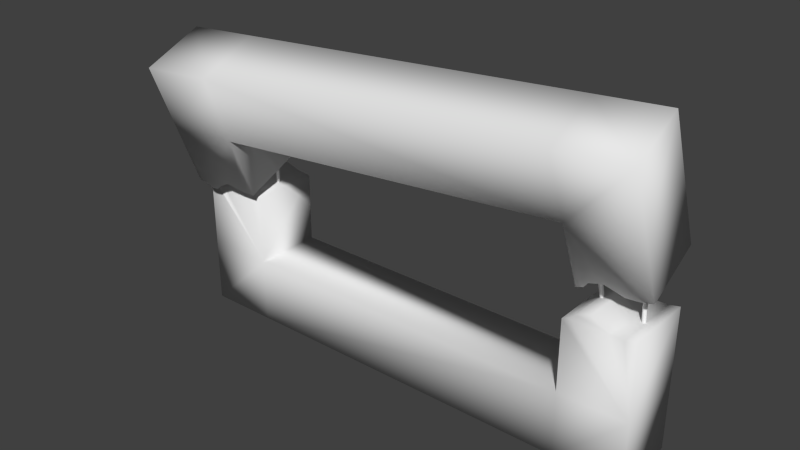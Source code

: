 # Source: Terrain_Objects.blend  (saved by Blender 2.68.0; exported with 4.5.12 LTS)
import bpy
from mathutils import Matrix  # noqa: F401  (used for matrix-valued properties, if any)

bpy.ops.wm.read_factory_settings(use_empty=True)
scene = bpy.context.scene
scene.name = 'Scene'

# ---- collections
col_collection_1 = bpy.data.collections.new('Collection 1'); scene.collection.children.link(col_collection_1)

# ---- materials (node trees are filled in below, after node groups)
mat_material_armatura_blokdamage_1 = bpy.data.materials.new('Material_armatura_blokdamage_1')
mat_material_armatura_blokdamage_1.alpha_threshold = 0.0
mat_material_armatura_blokdamage_1.use_transparent_shadow = False
mat_material_armatura_blokdamage_1.roughness = 0.5
mat_material_armatura_blokdamage_1.specular_intensity = 0.2521
mat_material_armatura_blokdamage_1.line_color = (0.0, 0.0, 0.0, 1.0)
mat_blokdamage_steni = bpy.data.materials.new('blokdamage_steni')
mat_blokdamage_steni.alpha_threshold = 0.0
mat_blokdamage_steni.use_transparent_shadow = False
mat_blokdamage_steni.roughness = 0.5
mat_blokdamage_steni.specular_intensity = 0.0
mat_blokdamage_steni.line_color = (0.0, 0.0, 0.0, 1.0)
mat_blokdamage_lopnuv_chast_01 = bpy.data.materials.new('blokdamage_lopnuv_chast_01')
mat_blokdamage_lopnuv_chast_01.alpha_threshold = 0.0
mat_blokdamage_lopnuv_chast_01.use_transparent_shadow = False
mat_blokdamage_lopnuv_chast_01.roughness = 0.5
mat_blokdamage_lopnuv_chast_01.specular_intensity = 0.0
mat_blokdamage_lopnuv_chast_01.line_color = (0.0, 0.0, 0.0, 1.0)

# ---- material node trees

# ---- world
world_world = bpy.data.worlds.new('World'); scene.world = world_world
world_world.color = (0.05088, 0.05088, 0.05088)
world_world.use_sun_shadow = False
world_world.sun_shadow_jitter_overblur = 0.0
world_world.cycles.sampling_method = 'MANUAL'
world_world.cycles.sample_map_resolution = 256

# ---- meshes
me_circle = bpy.data.meshes.new('Circle')
me_circle.from_pydata([(4.345e-08, 1.992, -2.673), (-1.725, 0.9958, -2.673), (-1.725, -0.9958, -2.673), (1.743e-07, -1.992, -2.673), (1.725, -0.9958, -2.673), (1.725, 0.9958, -2.673), (2.302e-08, 1.981, 15.21), (-1.703, 1.025, 15.15), (-1.748, -0.9465, 14.99), (1.912e-07, -1.974, 14.88), (1.748, -0.9465, 14.99), (1.703, 1.025, 15.15), (7.105e-15, 1.307, 17.32), (-1.701, 0.4649, 16.86), (-1.744, -1.291, 15.92), (2.024e-07, -2.195, 15.42), (1.744, -1.291, 15.92), (1.701, 0.4649, 16.86), (1.1e-08, 0.1157, 18.89), (-1.718, -0.5893, 18.21), (-1.73, -2.024, 16.83), (1.516e-07, -2.75, 16.14), (1.73, -2.024, 16.83), (1.718, -0.5893, 18.21), (8.882e-15, -3.528, 22.87), (-1.711, -4.213, 22.18), (-1.736, -5.617, 20.77), (8.742e-08, -6.334, 20.05), (1.736, -5.617, 20.77), (1.711, -4.213, 22.18), (-51.53, 2.247, -5.592), (-51.5, 0.2552, -5.592), (-49.76, -0.7122, -5.592), (-48.05, 0.3116, -5.592), (-48.08, 2.303, -5.592), (-49.82, 3.27, -5.592), (-51.52, 2.241, 12.29), (-51.51, 0.2889, 12.23), (-49.81, -0.7087, 12.07), (-48.06, 0.3202, 11.96), (-48.11, 2.347, 12.07), (-49.86, 3.265, 12.23), (-50.93, 1.914, 14.4), (-51.02, 0.01834, 13.95), (-49.51, -0.8725, 13.0), (-47.87, 0.2129, 12.5), (-47.81, 2.176, 13.0), (-49.37, 2.992, 13.95), (-49.89, 1.335, 15.97), (-50.11, -0.5087, 15.29), (-48.86, -1.216, 13.91), (-47.38, -0.05672, 13.22), (-47.18, 1.808, 13.91), (-48.44, 2.494, 15.29), (-46.7, -0.4347, 19.95), (-46.94, -2.263, 19.26), (-45.72, -2.967, 17.85), (-44.25, -1.798, 17.13), (-44.03, 0.06811, 17.85), (-45.27, 0.7284, 19.26), (-12.5, -4.076, 25.22), (-11.55, -2.332, 25.03), (-9.795, -2.246, 24.1), (-8.98, -3.903, 23.36), (-9.923, -5.647, 23.54), (-11.68, -5.733, 24.47), (-20.85, -1.202, 9.666), (-19.91, 0.5084, 9.549), (-18.09, 0.6126, 8.777), (-17.2, -1.084, 8.11), (-18.22, -2.835, 8.21), (-20.04, -2.849, 8.996), (-21.24, -0.8343, 7.519), (-20.22, 0.8066, 7.795), (-18.22, 0.7729, 7.808), (-17.26, -0.9872, 7.534), (-18.35, -2.667, 7.242), (-20.34, -2.548, 7.244), (-20.92, -0.5296, 5.594), (-19.91, 1.085, 6.138), (-18.0, 0.9381, 6.668), (-17.1, -0.8477, 6.65), (-18.13, -2.474, 6.107), (-20.04, -2.303, 5.58), (-19.56, 0.2673, 0.4364), (-18.57, 1.874, 0.994), (-16.67, 1.732, 1.57), (-15.76, -0.06426, 1.579), (-16.8, -1.692, 1.006), (-18.7, -1.501, 0.4389), (351.6, 1.992, 1.679), (349.9, 0.9958, 1.384), (349.9, -0.9958, 1.384), (351.6, -1.992, 1.679), (353.3, -0.9958, 1.974), (353.3, 0.9958, 1.974), (346.9, 1.981, 26.19), (345.3, 1.025, 25.82), (345.2, -0.9465, 25.59), (347.0, -1.974, 25.73), (348.7, -0.9465, 26.18), (348.6, 1.025, 26.4), (346.4, 1.307, 29.08), (344.8, 0.4649, 28.17), (345.0, -1.291, 26.86), (346.9, -2.195, 26.48), (348.4, -1.291, 27.46), (348.2, 0.4649, 28.75), (346.0, 0.1157, 31.24), (344.4, -0.5893, 30.01), (344.8, -2.024, 28.12), (346.7, -2.75, 27.46), (348.2, -2.024, 28.71), (347.8, -0.5893, 30.6), (344.9, -3.528, 36.69), (343.4, -4.213, 35.45), (343.8, -5.617, 33.51), (345.6, -6.334, 32.82), (347.2, -5.617, 34.11), (346.8, -4.213, 36.04), (391.3, -2.888, -2.803), (389.5, -2.07, -3.057), (387.9, -3.212, -3.057), (388.0, -5.173, -2.803), (389.8, -5.992, -2.549), (391.5, -4.849, -2.549), (388.6, 0.9258, 18.28), (386.9, 1.737, 17.96), (385.3, 0.6073, 17.76), (385.4, -1.414, 17.88), (387.2, -2.21, 18.27), (388.8, -1.007, 18.46), (387.8, 0.9898, 20.76), (386.2, 1.78, 19.98), (384.8, 0.605, 18.85), (385.2, -1.425, 18.53), (386.8, -2.206, 19.37), (388.1, -0.9607, 20.48), (386.5, 0.6425, 22.62), (385.1, 1.476, 21.56), (384.1, 0.3688, 19.93), (384.6, -1.59, 19.37), (386.1, -2.42, 20.44), (387.0, -1.292, 22.07), (383.0, -0.5986, 27.31), (381.5, 0.24, 26.24), (380.6, -0.8472, 24.57), (381.1, -2.811, 23.98), (382.5, -3.646, 25.08), (383.5, -2.518, 26.74), (381.3, -0.5986, 30.22), (379.6, 0.24, 29.84), (378.0, -0.8472, 28.71), (378.2, -2.811, 27.96), (380.0, -3.646, 28.37), (381.5, -2.518, 29.5), (381.6, -0.5986, 33.99), (379.8, 0.24, 34.23), (378.0, -0.8472, 33.71), (377.9, -2.811, 32.94), (379.7, -3.646, 32.7), (381.6, -2.518, 33.23), (-54.41, -34.37, -132.4), (-54.41, 30.53, -132.4), (401.6, 30.53, -132.4), (401.6, -34.37, -132.4), (-54.41, -34.37, -70.22), (-54.41, 30.53, -70.22), (401.6, 30.53, -70.22), (401.6, -34.37, -70.22), (11.29, 30.53, -70.22), (11.29, 30.53, -132.4), (11.29, -34.37, -70.22), (11.29, -34.37, -132.4), (-53.65, -94.47, 123.9), (-59.01, -33.48, 145.4), (395.3, -2.336, 170.4), (400.6, -63.33, 148.9), (337.1, -34.37, -70.22), (337.1, 30.53, -132.4), (337.1, -34.37, -132.4), (337.1, 30.53, -70.22), (6.432, -28.99, 149.0), (11.8, -89.98, 127.5), (336.4, -67.73, 145.3), (331.0, -6.741, 166.9), (338.3, -45.26, 82.13), (402.5, -40.86, 85.66), (397.2, 20.13, 107.2), (332.9, 15.73, 103.6), (-51.72, -72.0, 60.71), (8.362, -6.522, 85.83), (13.73, -67.51, 64.31), (-57.08, -11.01, 82.23), (401.6, -34.37, 2.046), (337.1, -34.37, -3.06), (404.3, -20.67, 28.88), (393.3, -20.57, 25.87), (377.8, -34.37, -0.2235), (363.7, -25.63, 32.81), (337.1, 30.53, -3.02), (401.6, 30.53, 1.905), (390.6, -34.37, -0.5072), (380.6, -21.54, 25.44), (361.1, -34.37, 8.57), (351.7, -25.22, 28.67), (344.3, -34.37, -0.7909), (340.2, -23.37, 20.54), (334.8, 37.61, 42.1), (344.8, 30.53, -0.6557), (346.8, 36.07, 49.45), (361.2, 30.53, 8.8), (376.8, 39.57, 47.01), (391.3, 30.53, -0.2617), (348.9, -34.37, 4.883), (347.3, -23.63, 23.08), (398.9, 40.37, 50.27), (342.4, 37.35, 44.75), (349.4, 30.53, 4.072), (358.5, 35.3, 54.55), (379.3, 30.53, -0.2617), (388.7, 40.39, 47.67), (-54.41, -34.37, -0.409), (11.29, -34.37, -3.481), (2.159, -47.84, 5.663), (-18.41, -34.37, 2.9), (-23.5, -49.52, 4.031), (-35.66, -34.37, -7.736), (11.29, 30.53, -3.098), (-54.41, 30.53, -0.6357), (-2.099, -34.37, -1.591), (-14.22, -50.46, 9.0), (-27.86, -34.37, -1.827), (-31.1, -48.07, -1.96), (-42.99, -34.37, -7.499), (-44.44, -50.8, 2.435), (15.55, -46.29, 4.615), (10.17, 14.57, 26.5), (-3.843, 13.17, 26.97), (-18.67, 30.53, 2.975), (-30.34, 11.25, 25.82), (-35.73, 30.53, -8.35), (-43.9, 12.28, 19.5), (-48.21, 30.53, -2.113), (-38.4, -48.65, -2.138), (-48.89, -34.37, -2.3), (-49.99, -51.81, 3.914), (-55.34, 9.26, 25.22), (-2.745, 30.53, -1.785), (-19.84, 10.49, 30.58), (-29.33, 30.53, -1.456), (-36.52, 13.12, 18.98), (-43.12, 30.53, -7.365), (-49.12, 10.18, 24.17)], [], [(1, 2, 8, 7), (4, 5, 11, 10), (0, 1, 7, 6), (3, 4, 10, 9), (2, 3, 9, 8), (5, 0, 6, 11), (8, 9, 15, 14), (11, 6, 12, 17), (7, 8, 14, 13), (10, 11, 17, 16), (6, 7, 13, 12), (9, 10, 16, 15), (12, 13, 19, 18), (15, 16, 22, 21), (14, 15, 21, 20), (17, 12, 18, 23), (13, 14, 20, 19), (16, 17, 23, 22), (23, 18, 24, 29), (19, 20, 26, 25), (22, 23, 29, 28), (18, 19, 25, 24), (21, 22, 28, 27), (20, 21, 27, 26), (31, 32, 38, 37), (34, 35, 41, 40), (30, 31, 37, 36), (33, 34, 40, 39), (32, 33, 39, 38), (35, 30, 36, 41), (38, 39, 45, 44), (41, 36, 42, 47), (37, 38, 44, 43), (40, 41, 47, 46), (36, 37, 43, 42), (39, 40, 46, 45), (42, 43, 49, 48), (45, 46, 52, 51), (44, 45, 51, 50), (47, 42, 48, 53), (43, 44, 50, 49), (46, 47, 53, 52), (53, 48, 54, 59), (49, 50, 56, 55), (52, 53, 59, 58), (48, 49, 55, 54), (51, 52, 58, 57), (50, 51, 57, 56), (61, 62, 68, 67), (64, 65, 71, 70), (60, 61, 67, 66), (63, 64, 70, 69), (62, 63, 69, 68), (65, 60, 66, 71), (68, 69, 75, 74), (71, 66, 72, 77), (67, 68, 74, 73), (70, 71, 77, 76), (66, 67, 73, 72), (69, 70, 76, 75), (72, 73, 79, 78), (75, 76, 82, 81), (74, 75, 81, 80), (77, 72, 78, 83), (73, 74, 80, 79), (76, 77, 83, 82), (83, 78, 84, 89), (79, 80, 86, 85), (82, 83, 89, 88), (78, 79, 85, 84), (81, 82, 88, 87), (80, 81, 87, 86), (91, 92, 98, 97), (94, 95, 101, 100), (90, 91, 97, 96), (93, 94, 100, 99), (92, 93, 99, 98), (95, 90, 96, 101), (98, 99, 105, 104), (101, 96, 102, 107), (97, 98, 104, 103), (100, 101, 107, 106), (96, 97, 103, 102), (99, 100, 106, 105), (102, 103, 109, 108), (105, 106, 112, 111), (104, 105, 111, 110), (107, 102, 108, 113), (103, 104, 110, 109), (106, 107, 113, 112), (113, 108, 114, 119), (109, 110, 116, 115), (112, 113, 119, 118), (108, 109, 115, 114), (111, 112, 118, 117), (110, 111, 117, 116), (121, 122, 128, 127), (124, 125, 131, 130), (120, 121, 127, 126), (123, 124, 130, 129), (122, 123, 129, 128), (125, 120, 126, 131), (128, 129, 135, 134), (131, 126, 132, 137), (127, 128, 134, 133), (130, 131, 137, 136), (126, 127, 133, 132), (129, 130, 136, 135), (132, 133, 139, 138), (135, 136, 142, 141), (134, 135, 141, 140), (137, 132, 138, 143), (133, 134, 140, 139), (136, 137, 143, 142), (143, 138, 144, 149), (139, 140, 146, 145), (142, 143, 149, 148), (138, 139, 145, 144), (141, 142, 148, 147), (140, 141, 147, 146), (145, 146, 152, 151), (148, 149, 155, 154), (144, 145, 151, 150), (147, 148, 154, 153), (146, 147, 153, 152), (149, 144, 150, 155), (152, 153, 159, 158), (155, 150, 156, 161), (151, 152, 158, 157), (154, 155, 161, 160), (150, 151, 157, 156), (153, 154, 160, 159), (166, 167, 163, 162), (181, 168, 164, 179), (168, 169, 165, 164), (172, 166, 162, 173), (180, 179, 164, 165), (191, 193, 175, 182), (167, 170, 171, 163), (178, 172, 173, 180), (162, 163, 171, 173), (178, 181, 170, 172), (188, 189, 185, 176), (177, 176, 185, 184), (173, 171, 179, 180), (170, 181, 179, 171), (169, 178, 180, 165), (193, 190, 174, 175), (187, 188, 176, 177), (186, 187, 177, 184), (183, 182, 175, 174), (190, 192, 183, 174), (216, 221, 212, 219, 210, 217, 208, 189, 188), (196, 216, 188, 187), (207, 215, 205, 199, 203, 197, 196, 187, 186), (181, 178, 195, 200), (167, 166, 222, 229), (236, 237, 191, 192), (246, 235, 244, 233, 226, 231, 224, 236, 192, 190), (170, 167, 229, 243, 252, 241, 250, 239, 248, 228), (182, 183, 184, 185), (183, 192, 186, 184), (192, 191, 189, 186), (191, 182, 185, 189), (169, 168, 201, 194), (178, 169, 194, 202, 198, 204, 214, 206, 195), (168, 181, 200, 209, 218, 211, 220, 213, 201), (208, 207, 186, 189), (247, 246, 190, 193), (166, 172, 223, 230, 225, 232, 227, 234, 245, 222), (237, 238, 249, 240, 251, 242, 253, 247, 193, 191), (172, 170, 228, 223), (253, 235, 246, 247), (242, 244, 235, 253), (251, 233, 244, 242), (240, 226, 233, 251), (249, 231, 226, 240), (238, 224, 231, 249), (238, 237, 236, 224), (243, 229, 222, 245), (234, 252, 243, 245), (227, 241, 252, 234), (232, 250, 241, 227), (225, 239, 250, 232), (230, 248, 239, 225), (228, 248, 230, 223), (208, 217, 215, 207), (209, 200, 195, 206), (215, 217, 210, 205), (214, 218, 209, 206), (218, 214, 204, 211), (219, 199, 205, 210), (212, 203, 199, 219), (198, 220, 211, 204), (202, 213, 220, 198), (194, 201, 213, 202), (221, 197, 203, 212), (216, 196, 197, 221)])
me_circle.polygons.foreach_set('use_smooth', [True] * 198)
me_circle.polygons.foreach_set('material_index', [0, 0, 0, 0, 0, 0, 0, 0, 0, 0, 0, 0, 0, 0, 0, 0, 0, 0, 0, 0, 0, 0, 0, 0, 0, 0, 0, 0, 0, 0, 0, 0, 0, 0, 0, 0, 0, 0, 0, 0, 0, 0, 0, 0, 0, 0, 0, 0, 0, 0, 0, 0, 0, 0, 0, 0, 0, 0, 0, 0, 0, 0, 0, 0, 0, 0, 0, 0, 0, 0, 0, 0, 0, 0, 0, 0, 0, 0, 0, 0, 0, 0, 0, 0, 0, 0, 0, 0, 0, 0, 0, 0, 0, 0, 0, 0, 0, 0, 0, 0, 0, 0, 0, 0, 0, 0, 0, 0, 0, 0, 0, 0, 0, 0, 0, 0, 0, 0, 0, 0, 0, 0, 0, 0, 0, 0, 0, 0, 0, 0, 0, 0, 1, 1, 1, 1, 1, 1, 1, 1, 1, 1, 1, 1, 1, 1, 1, 1, 1, 1, 1, 1, 1, 1, 1, 1, 1, 1, 1, 1, 1, 1, 1, 1, 1, 1, 1, 1, 1, 1, 1, 1, 2, 2, 2, 2, 2, 2, 2, 2, 2, 2, 2, 2, 2, 2, 2, 2, 2, 2, 2, 2, 2, 2, 2, 2, 2, 2])
_uv = me_circle.uv_layers.new(name='UVMap')
_uv.uv.foreach_set('vector', [0.4708, -0.001726, 0.5103, -0.00139, 0.5006, 0.69, 0.4621, 0.6809, 0.5845, -0.0008989, 0.6221, -0.0008264, 0.6217, 0.6829, 0.5834, 0.6908, 0.4304, -0.001987, 0.4708, -0.001726, 0.4621, 0.6809, 0.4256, 0.6769, 0.5479, -0.001086, 0.5845, -0.0008989, 0.5834, 0.6908, 0.5419, 0.696, 0.5103, -0.00139, 0.5479, -0.001086, 0.5419, 0.696, 0.5006, 0.69, 0.3919, -0.002184, 0.4304, -0.001987, 0.4256, 0.6769, 0.3884, 0.6804, 0.5006, 0.69, 0.5419, 0.696, 0.5417, 0.7367, 0.4985, 0.7374, 0.3884, 0.6804, 0.4256, 0.6769, 0.4263, 0.7401, 0.3916, 0.7406, 0.4621, 0.6809, 0.5006, 0.69, 0.4985, 0.7374, 0.461, 0.7389, 0.5834, 0.6908, 0.6217, 0.6829, 0.6221, 0.7397, 0.5848, 0.7378, 0.4256, 0.6769, 0.4621, 0.6809, 0.461, 0.7389, 0.4263, 0.7401, 0.5419, 0.696, 0.5834, 0.6908, 0.5848, 0.7378, 0.5417, 0.7367, 0.4263, 0.7401, 0.461, 0.7389, 0.4649, 0.7961, 0.4282, 0.8004, 0.5417, 0.7367, 0.5848, 0.7378, 0.5802, 0.788, 0.5415, 0.7836, 0.4985, 0.7374, 0.5417, 0.7367, 0.5415, 0.7836, 0.5026, 0.7882, 0.3916, 0.7406, 0.4263, 0.7401, 0.4282, 0.8004, 0.3915, 0.7984, 0.461, 0.7389, 0.4985, 0.7374, 0.5026, 0.7882, 0.4649, 0.7961, 0.5848, 0.7378, 0.6221, 0.7397, 0.6171, 0.7955, 0.5802, 0.788, 0.3915, 0.7984, 0.4282, 0.8004, 0.4319, 0.9977, 0.3945, 0.9966, 0.4649, 0.7961, 0.5026, 0.7882, 0.5064, 0.991, 0.4693, 0.9953, 0.5802, 0.788, 0.6171, 0.7955, 0.617, 0.9937, 0.5801, 0.9903, 0.4282, 0.8004, 0.4649, 0.7961, 0.4693, 0.9953, 0.4319, 0.9977, 0.5415, 0.7836, 0.5802, 0.788, 0.5801, 0.9903, 0.5432, 0.9887, 0.5026, 0.7882, 0.5415, 0.7836, 0.5432, 0.9887, 0.5064, 0.991, 0.4708, -0.001726, 0.5103, -0.00139, 0.5006, 0.69, 0.4621, 0.6809, 0.5845, -0.0008989, 0.6221, -0.0008264, 0.6217, 0.6829, 0.5834, 0.6908, 0.4304, -0.001987, 0.4708, -0.001726, 0.4621, 0.6809, 0.4256, 0.6769, 0.5479, -0.001086, 0.5845, -0.0008989, 0.5834, 0.6908, 0.5419, 0.696, 0.5103, -0.00139, 0.5479, -0.001086, 0.5419, 0.696, 0.5006, 0.69, 0.3919, -0.002184, 0.4304, -0.001987, 0.4256, 0.6769, 0.3884, 0.6804, 0.5006, 0.69, 0.5419, 0.696, 0.5417, 0.7367, 0.4985, 0.7374, 0.3884, 0.6804, 0.4256, 0.6769, 0.4263, 0.7401, 0.3916, 0.7406, 0.4621, 0.6809, 0.5006, 0.69, 0.4985, 0.7374, 0.461, 0.7389, 0.5834, 0.6908, 0.6217, 0.6829, 0.6221, 0.7397, 0.5848, 0.7378, 0.4256, 0.6769, 0.4621, 0.6809, 0.461, 0.7389, 0.4263, 0.7401, 0.5419, 0.696, 0.5834, 0.6908, 0.5848, 0.7378, 0.5417, 0.7367, 0.4263, 0.7401, 0.461, 0.7389, 0.4649, 0.7961, 0.4282, 0.8004, 0.5417, 0.7367, 0.5848, 0.7378, 0.5802, 0.788, 0.5415, 0.7836, 0.4985, 0.7374, 0.5417, 0.7367, 0.5415, 0.7836, 0.5026, 0.7882, 0.3916, 0.7406, 0.4263, 0.7401, 0.4282, 0.8004, 0.3915, 0.7984, 0.461, 0.7389, 0.4985, 0.7374, 0.5026, 0.7882, 0.4649, 0.7961, 0.5848, 0.7378, 0.6221, 0.7397, 0.6171, 0.7955, 0.5802, 0.788, 0.3915, 0.7984, 0.4282, 0.8004, 0.4319, 0.9977, 0.3945, 0.9966, 0.4649, 0.7961, 0.5026, 0.7882, 0.5064, 0.991, 0.4693, 0.9953, 0.5802, 0.788, 0.6171, 0.7955, 0.617, 0.9937, 0.5801, 0.9903, 0.4282, 0.8004, 0.4649, 0.7961, 0.4693, 0.9953, 0.4319, 0.9977, 0.5415, 0.7836, 0.5802, 0.788, 0.5801, 0.9903, 0.5432, 0.9887, 0.5026, 0.7882, 0.5415, 0.7836, 0.5432, 0.9887, 0.5064, 0.991, 0.4708, -0.001726, 0.5103, -0.00139, 0.5006, 0.69, 0.4621, 0.6809, 0.5845, -0.0008989, 0.6221, -0.0008264, 0.6217, 0.6829, 0.5834, 0.6908, 0.4304, -0.001987, 0.4708, -0.001726, 0.4621, 0.6809, 0.4256, 0.6769, 0.5479, -0.001086, 0.5845, -0.0008989, 0.5834, 0.6908, 0.5419, 0.696, 0.5103, -0.00139, 0.5479, -0.001086, 0.5419, 0.696, 0.5006, 0.69, 0.3919, -0.002184, 0.4304, -0.001987, 0.4256, 0.6769, 0.3884, 0.6804, 0.5006, 0.69, 0.5419, 0.696, 0.5417, 0.7367, 0.4985, 0.7374, 0.3884, 0.6804, 0.4256, 0.6769, 0.4263, 0.7401, 0.3916, 0.7406, 0.4621, 0.6809, 0.5006, 0.69, 0.4985, 0.7374, 0.461, 0.7389, 0.5834, 0.6908, 0.6217, 0.6829, 0.6221, 0.7397, 0.5848, 0.7378, 0.4256, 0.6769, 0.4621, 0.6809, 0.461, 0.7389, 0.4263, 0.7401, 0.5419, 0.696, 0.5834, 0.6908, 0.5848, 0.7378, 0.5417, 0.7367, 0.4263, 0.7401, 0.461, 0.7389, 0.4649, 0.7961, 0.4282, 0.8004, 0.5417, 0.7367, 0.5848, 0.7378, 0.5802, 0.788, 0.5415, 0.7836, 0.4985, 0.7374, 0.5417, 0.7367, 0.5415, 0.7836, 0.5026, 0.7882, 0.3916, 0.7406, 0.4263, 0.7401, 0.4282, 0.8004, 0.3915, 0.7984, 0.461, 0.7389, 0.4985, 0.7374, 0.5026, 0.7882, 0.4649, 0.7961, 0.5848, 0.7378, 0.6221, 0.7397, 0.6171, 0.7955, 0.5802, 0.788, 0.3915, 0.7984, 0.4282, 0.8004, 0.4319, 0.9977, 0.3945, 0.9966, 0.4649, 0.7961, 0.5026, 0.7882, 0.5064, 0.991, 0.4693, 0.9953, 0.5802, 0.788, 0.6171, 0.7955, 0.617, 0.9937, 0.5801, 0.9903, 0.4282, 0.8004, 0.4649, 0.7961, 0.4693, 0.9953, 0.4319, 0.9977, 0.5415, 0.7836, 0.5802, 0.788, 0.5801, 0.9903, 0.5432, 0.9887, 0.5026, 0.7882, 0.5415, 0.7836, 0.5432, 0.9887, 0.5064, 0.991, 0.4708, -0.001726, 0.5103, -0.00139, 0.5006, 0.69, 0.4621, 0.6809, 0.5845, -0.0008989, 0.6221, -0.0008264, 0.6217, 0.6829, 0.5834, 0.6908, 0.4304, -0.001987, 0.4708, -0.001726, 0.4621, 0.6809, 0.4256, 0.6769, 0.5479, -0.001086, 0.5845, -0.0008989, 0.5834, 0.6908, 0.5419, 0.696, 0.5103, -0.00139, 0.5479, -0.001086, 0.5419, 0.696, 0.5006, 0.69, 0.3919, -0.002184, 0.4304, -0.001987, 0.4256, 0.6769, 0.3884, 0.6804, 0.5006, 0.69, 0.5419, 0.696, 0.5417, 0.7367, 0.4985, 0.7374, 0.3884, 0.6804, 0.4256, 0.6769, 0.4263, 0.7401, 0.3916, 0.7406, 0.4621, 0.6809, 0.5006, 0.69, 0.4985, 0.7374, 0.461, 0.7389, 0.5834, 0.6908, 0.6217, 0.6829, 0.6221, 0.7397, 0.5848, 0.7378, 0.4256, 0.6769, 0.4621, 0.6809, 0.461, 0.7389, 0.4263, 0.7401, 0.5419, 0.696, 0.5834, 0.6908, 0.5848, 0.7378, 0.5417, 0.7367, 0.4263, 0.7401, 0.461, 0.7389, 0.4649, 0.7961, 0.4282, 0.8004, 0.5417, 0.7367, 0.5848, 0.7378, 0.5802, 0.788, 0.5415, 0.7836, 0.4985, 0.7374, 0.5417, 0.7367, 0.5415, 0.7836, 0.5026, 0.7882, 0.3916, 0.7406, 0.4263, 0.7401, 0.4282, 0.8004, 0.3915, 0.7984, 0.461, 0.7389, 0.4985, 0.7374, 0.5026, 0.7882, 0.4649, 0.7961, 0.5848, 0.7378, 0.6221, 0.7397, 0.6171, 0.7955, 0.5802, 0.788, 0.3915, 0.7984, 0.4282, 0.8004, 0.4319, 0.9977, 0.3945, 0.9966, 0.4649, 0.7961, 0.5026, 0.7882, 0.5064, 0.991, 0.4693, 0.9953, 0.5802, 0.788, 0.6171, 0.7955, 0.617, 0.9937, 0.5801, 0.9903, 0.4282, 0.8004, 0.4649, 0.7961, 0.4693, 0.9953, 0.4319, 0.9977, 0.5415, 0.7836, 0.5802, 0.788, 0.5801, 0.9903, 0.5432, 0.9887, 0.5026, 0.7882, 0.5415, 0.7836, 0.5432, 0.9887, 0.5064, 0.991, 0.579, 0.008538, 0.6288, 0.009708, 0.6095, 0.5649, 0.5588, 0.5558, 0.727, 0.005193, 0.7769, 0.005561, 0.7752, 0.5555, 0.7246, 0.562, 0.5267, 0.004161, 0.579, 0.008538, 0.5588, 0.5558, 0.5123, 0.5491, 0.6773, 0.007625, 0.727, 0.005193, 0.7246, 0.562, 0.6673, 0.5686, 0.6288, 0.009708, 0.6773, 0.007625, 0.6673, 0.5686, 0.6095, 0.5649, 0.4764, 5.594e-05, 0.5267, 0.004161, 0.5123, 0.5491, 0.4655, 0.5477, 0.6095, 0.5649, 0.6673, 0.5686, 0.6673, 0.589, 0.6084, 0.5967, 0.4655, 0.5477, 0.5123, 0.5491, 0.5125, 0.6076, 0.4658, 0.601, 0.5588, 0.5558, 0.6095, 0.5649, 0.6084, 0.5967, 0.556, 0.6059, 0.7246, 0.562, 0.7752, 0.5555, 0.7769, 0.6043, 0.7242, 0.5933, 0.5123, 0.5491, 0.5588, 0.5558, 0.556, 0.6059, 0.5125, 0.6076, 0.6673, 0.5686, 0.7246, 0.562, 0.7242, 0.5933, 0.6673, 0.589, 0.5125, 0.6076, 0.556, 0.6059, 0.5597, 0.6511, 0.5135, 0.6581, 0.6673, 0.589, 0.7242, 0.5933, 0.719, 0.6281, 0.6666, 0.6184, 0.6084, 0.5967, 0.6673, 0.589, 0.6666, 0.6184, 0.6121, 0.6318, 0.4658, 0.601, 0.5125, 0.6076, 0.5135, 0.6581, 0.4639, 0.6491, 0.556, 0.6059, 0.6084, 0.5967, 0.6121, 0.6318, 0.5597, 0.6511, 0.7242, 0.5933, 0.7769, 0.6043, 0.7707, 0.6494, 0.719, 0.6281, 0.4639, 0.6491, 0.5135, 0.6581, 0.5188, 0.8064, 0.4677, 0.7955, 0.5597, 0.6511, 0.6121, 0.6318, 0.6176, 0.7786, 0.5671, 0.7981, 0.719, 0.6281, 0.7707, 0.6494, 0.7571, 0.7931, 0.7099, 0.7721, 0.5135, 0.6581, 0.5597, 0.6511, 0.5671, 0.7981, 0.5188, 0.8064, 0.6666, 0.6184, 0.719, 0.6281, 0.7099, 0.7721, 0.6654, 0.7663, 0.6121, 0.6318, 0.6666, 0.6184, 0.6654, 0.7663, 0.6176, 0.7786, 0.5671, 0.7981, 0.6176, 0.7786, 0.6174, 0.8823, 0.5738, 0.8967, 0.7099, 0.7721, 0.7571, 0.7931, 0.7454, 0.8749, 0.6964, 0.8627, 0.5188, 0.8064, 0.5671, 0.7981, 0.5738, 0.8967, 0.5253, 0.895, 0.6654, 0.7663, 0.7099, 0.7721, 0.6964, 0.8627, 0.6556, 0.8674, 0.6176, 0.7786, 0.6654, 0.7663, 0.6556, 0.8674, 0.6174, 0.8823, 0.4677, 0.7955, 0.5188, 0.8064, 0.5253, 0.895, 0.4764, 0.8768, 0.6174, 0.8823, 0.6556, 0.8674, 0.6617, 0.9748, 0.6114, 0.9925, 0.4764, 0.8768, 0.5253, 0.895, 0.5129, 0.9903, 0.4703, 0.9676, 0.5738, 0.8967, 0.6174, 0.8823, 0.6114, 0.9925, 0.5577, 0.9999, 0.6964, 0.8627, 0.7454, 0.8749, 0.7646, 0.9638, 0.7108, 0.9618, 0.5253, 0.895, 0.5738, 0.8967, 0.5577, 0.9999, 0.5129, 0.9903, 0.6556, 0.8674, 0.6964, 0.8627, 0.7108, 0.9618, 0.6617, 0.9748, 2.153, 1.847, 1.45, 1.847, 1.45, 1.173, 2.153, 1.173, 5.709, -1.994, 6.409, -1.993, 6.409, -2.667, 5.71, -2.668, 2.861, 1.847, 2.157, 1.847, 2.157, 1.173, 2.861, 1.173, 1.446, 1.847, 0.7337, 1.847, 0.7337, 1.173, 1.446, 1.173, 5.71, -3.371, 5.71, -2.668, 6.409, -2.667, 6.409, -3.371, 0.01755, 4.338, 0.7297, 4.338, 0.7297, 5.065, 0.01755, 5.065, 0.7297, 2.55, 0.01755, 2.55, 0.01755, 1.876, 0.7297, 1.876, -1.398, 3.286, -4.93, 3.286, -4.93, 2.612, -1.398, 2.612, 0.7297, 1.173, 0.7297, 1.876, 0.01755, 1.876, 0.01755, 1.173, -3.142, -0.9131, -3.142, -0.2096, 0.3898, -0.2084, 0.39, -0.9119, 6.408, -0.2062, 5.709, -0.2065, 5.709, 0.5209, 6.408, 0.5212, 0.01358, 1.876, 0.01358, 1.173, -0.6856, 1.173, -0.6856, 1.876, 0.3893, 1.169, 0.3896, 0.4655, -3.142, 0.4643, -3.143, 1.168, 0.3898, -0.2084, -3.142, -0.2096, -3.142, 0.4643, 0.3896, 0.4655, 0.01358, 2.554, -0.6856, 2.554, -0.6856, 1.88, 0.01358, 1.88, 1.45, 3.634, 2.153, 3.634, 2.153, 4.362, 1.45, 4.362, 2.157, 3.634, 2.861, 3.634, 2.861, 4.362, 2.157, 4.362, -0.6856, 4.342, 0.01358, 4.342, 0.01358, 5.069, -0.6856, 5.069, -4.217, 1.876, -4.217, 1.173, -4.93, 1.173, -4.93, 1.876, 0.7337, 3.634, 1.446, 3.634, 1.446, 4.362, 0.7337, 4.362, 6.408, -0.8611, 6.297, -0.8847, 6.167, -0.8847, 5.97, -0.7866, 5.842, -0.8379, 5.793, -0.8891, 5.709, -0.9148, 5.709, -0.2065, 6.408, -0.2062, 2.157, 2.981, 2.861, 2.979, 2.861, 3.634, 2.157, 3.634, -0.6856, 3.633, -0.6074, 3.657, -0.5582, 3.719, -0.426, 3.759, -0.2446, 3.664, -0.1062, 3.661, 0.01358, 3.688, 0.01358, 4.342, -0.6856, 4.342, -3.142, -0.2096, -3.142, -0.9131, -4.22, -0.9134, -4.221, -0.2099, 1.45, 1.847, 2.153, 1.847, 2.153, 2.981, 1.45, 2.978, 1.49, -0.9115, 1.494, -0.208, 2.177, -0.2078, 2.177, -0.9112, 0.7337, 2.981, 0.7934, 2.96, 0.8575, 2.904, 0.9369, 2.901, 1.021, 2.965, 1.124, 3.016, 1.301, 2.968, 1.446, 2.947, 1.446, 3.634, 0.7337, 3.634, 0.01755, 2.55, 0.7297, 2.55, 0.7297, 3.682, 0.6625, 3.666, 0.6073, 3.609, 0.5273, 3.598, 0.4579, 3.673, 0.3422, 3.721, 0.1697, 3.669, 0.01755, 3.655, -4.217, 1.173, -4.217, 1.876, -0.6856, 1.876, -0.6856, 1.173, -4.93, 1.88, -4.93, 2.608, -1.398, 2.608, -1.398, 1.88, 2.177, -0.9112, 2.177, -0.2078, 5.709, -0.2065, 5.709, -0.9099, 2.177, -0.2078, 2.177, 0.5196, 5.709, 0.5209, 5.709, -0.2065, 2.157, 1.847, 2.861, 1.847, 2.861, 2.979, 2.157, 2.981, -0.6856, 2.554, 0.01358, 2.554, 0.01358, 3.688, -0.1062, 3.661, -0.2446, 3.664, -0.426, 3.759, -0.5582, 3.719, -0.6074, 3.657, -0.6856, 3.633, 6.409, -1.993, 5.709, -1.994, 5.709, -0.9148, 5.793, -0.8891, 5.842, -0.8379, 5.97, -0.7866, 6.167, -0.8847, 6.297, -0.8847, 6.408, -0.8611, -4.221, -0.2099, -4.22, -0.9134, -4.929, -0.9137, -4.93, -0.2102, 1.45, 2.978, 2.153, 2.981, 2.153, 3.634, 1.45, 3.634, 0.7337, 1.847, 1.446, 1.847, 1.446, 2.947, 1.301, 2.968, 1.124, 3.016, 1.021, 2.965, 0.9369, 2.901, 0.8575, 2.904, 0.7934, 2.96, 0.7337, 2.981, 0.01755, 3.655, 0.1697, 3.669, 0.3422, 3.721, 0.4579, 3.673, 0.5273, 3.598, 0.6073, 3.609, 0.6625, 3.666, 0.7297, 3.682, 0.7297, 4.338, 0.01755, 4.338, 0.39, -0.9119, 0.3898, -0.2084, 1.494, -0.208, 1.49, -0.9115, 0.3788, 0.3163, 0.3794, 0.5782, 0.3558, 0.5785, 0.3531, 0.3166, 0.4083, 0.316, 0.4111, 0.5779, 0.3794, 0.5782, 0.3788, 0.3163, 0.4384, 0.3158, 0.4407, 0.5777, 0.4111, 0.5779, 0.4083, 0.316, 0.4764, 0.3157, 0.4802, 0.5777, 0.4407, 0.5777, 0.4384, 0.3158, 0.523, 0.3159, 0.5229, 0.5778, 0.4802, 0.5777, 0.4764, 0.3157, 0.59, 0.3162, 0.5911, 0.5782, 0.5229, 0.5778, 0.523, 0.3159, 0.59, 0.3162, 0.6469, 0.3165, 0.6457, 0.5785, 0.5911, 0.5782, 0.1568, 0.9716, 0.1219, 0.9712, 0.1256, 0.616, 0.1576, 0.6164, 0.2006, 0.6167, 0.1968, 0.972, 0.1568, 0.9716, 0.1576, 0.6164, 0.2408, 0.617, 0.2376, 0.9723, 0.1968, 0.972, 0.2006, 0.6167, 0.2943, 0.617, 0.2891, 0.9724, 0.2376, 0.9723, 0.2408, 0.617, 0.3522, 0.6168, 0.3524, 0.9721, 0.2891, 0.9724, 0.2943, 0.617, 0.4448, 0.6164, 0.4433, 0.9717, 0.3524, 0.9721, 0.3522, 0.6168, 0.5205, 0.9713, 0.4433, 0.9717, 0.4448, 0.6164, 0.5188, 0.616, 0.8292, 0.4392, 0.829, 0.4782, 0.5157, 0.4744, 0.5158, 0.4379, 0.7099, 0.9016, 0.7101, 0.9586, 0.2525, 0.9605, 0.2523, 0.9072, 0.5157, 0.4744, 0.829, 0.4782, 0.8289, 0.5099, 0.5155, 0.5095, 0.2521, 0.8559, 0.7097, 0.8555, 0.7099, 0.9016, 0.2523, 0.9072, 0.7097, 0.8555, 0.2521, 0.8559, 0.2523, 0.7661, 0.7099, 0.7657, 0.829, 0.5713, 0.5156, 0.5711, 0.5155, 0.5095, 0.8289, 0.5099, 0.829, 0.6692, 0.5156, 0.6624, 0.5156, 0.5711, 0.829, 0.5713, 0.2522, 0.6328, 0.7098, 0.6228, 0.7099, 0.7657, 0.2523, 0.7661, 0.2524, 0.5428, 0.7099, 0.5381, 0.7098, 0.6228, 0.2522, 0.6328, 0.2525, 0.4628, 0.7101, 0.464, 0.7099, 0.5381, 0.2524, 0.5428, 0.829, 0.7272, 0.5157, 0.724, 0.5156, 0.6624, 0.829, 0.6692, 0.8292, 0.7779, 0.5158, 0.7788, 0.5157, 0.724, 0.829, 0.7272])
me_circle.materials.append(mat_material_armatura_blokdamage_1)
me_circle.materials.append(mat_blokdamage_steni)
me_circle.materials.append(mat_blokdamage_lopnuv_chast_01)
me_circle.use_remesh_preserve_volume = False
me_circle.use_remesh_preserve_attributes = False
me_circle.use_mirror_vertex_groups = False
me_circle.update()

# ---- objects
ob_circle = bpy.data.objects.new('Circle', me_circle)

# ---- transforms, parenting, visibility, modifiers, constraints
ob_circle.location = (-5.325, 0.0589, 3.107)
ob_circle.scale = (0.03067, 0.03067, 0.03067)
ob_circle.lineart.crease_threshold = 0.0

# ---- collection membership
col_collection_1.objects.link(ob_circle)

# ---- scene / render settings (as saved in the file)
scene.frame_start = 1; scene.frame_end = 250; scene.frame_set(1)
scene.render.engine = 'BLENDER_EEVEE_NEXT'
scene.render.image_settings.color_mode = 'RGB'
scene.render.image_settings.compression = 90
scene.render.resolution_percentage = 50
scene.render.dither_intensity = 0.0
scene.cycles.use_denoising = False
scene.cycles.samples = 10
scene.cycles.sampling_pattern = 'TABULATED_SOBOL'
scene.cycles.light_sampling_threshold = 0.0
scene.cycles.use_adaptive_sampling = False
scene.cycles.use_light_tree = False
scene.cycles.blur_glossy = 0.0
scene.cycles.volume_bounces = 1
scene.cycles.pixel_filter_type = 'GAUSSIAN'
scene.cycles.sample_clamp_indirect = 0.0
scene.view_settings.view_transform = 'Standard'
bpy.context.view_layer.update()

# ---- added for rendering (the .blend has no active camera and no usable light): camera, sun
cam_auto = bpy.data.cameras.new('AutoCamera')
cam_auto.lens = 50.0
cam_auto.sensor_width = 36.0
cam_auto.clip_end = 1000.0
ob_auto_camera = bpy.data.objects.new('AutoCamera', cam_auto)
scene.collection.objects.link(ob_auto_camera)
ob_auto_camera.location = (16.1363, -20.1695, 16.6226)
ob_auto_camera.rotation_euler = (1.09748, -7.21219e-08, 0.694738)
scene.camera = ob_auto_camera
light_auto_sun = bpy.data.lights.new('AutoSun', 'SUN')
light_auto_sun.energy = 3.0
light_auto_sun.angle = 0.0523599
ob_auto_sun = bpy.data.objects.new('AutoSun', light_auto_sun)
scene.collection.objects.link(ob_auto_sun)
ob_auto_sun.rotation_euler = (0.872665, 0.174533, 0.523599)
bpy.context.view_layer.update()
